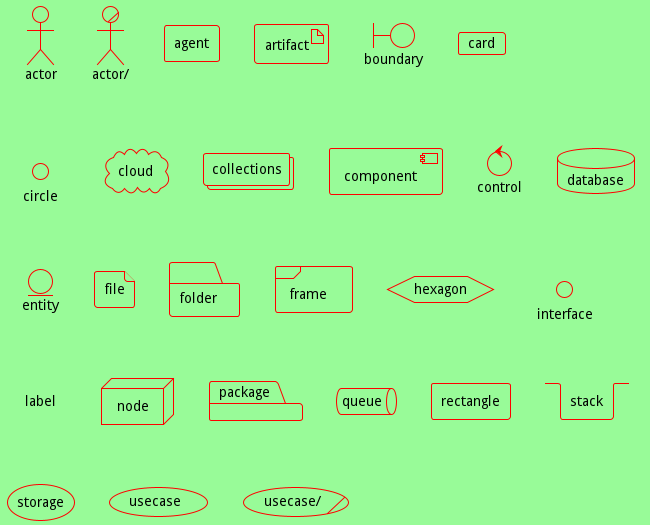

The diagram above was rendered by PlantUML. Its source (embedded in the PNG):
@startuml
<style>
componentDiagram {
BackGroundColor palegreen
LineThickness 1
LineColor red
}
</style>
actor actor
actor/ "actor/"
agent agent
artifact artifact
boundary boundary
card card
circle circle
cloud cloud
collections collections
component component
control control
database database
entity entity
file file
folder folder
frame frame
hexagon hexagon
interface interface
label label
node node
package package
queue queue
rectangle rectangle
stack stack
storage storage
usecase usecase
usecase/ "usecase/"
@enduml